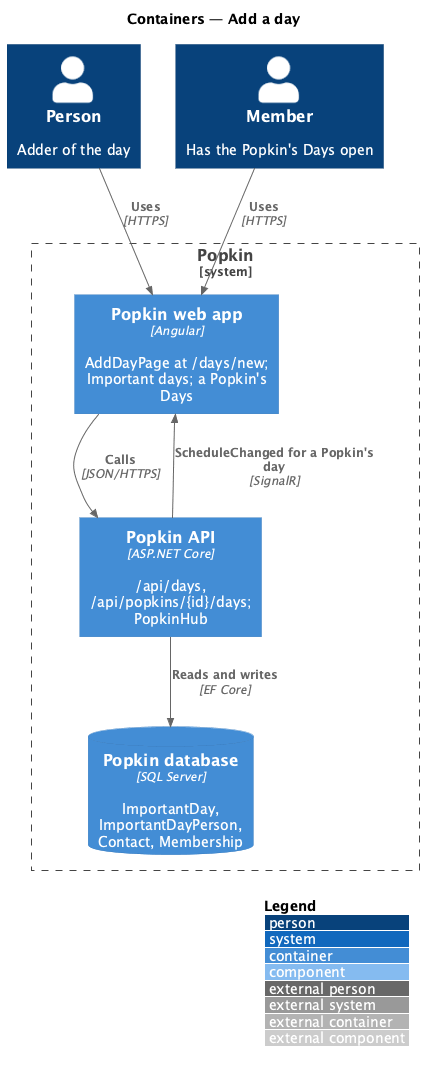

The diagram above was rendered by PlantUML. Its source (embedded in the PNG):
@startuml
!include <C4/C4_Component>
LAYOUT_WITH_LEGEND()
title Containers — Add a day

Person(person, "Person", "Adder of the day")
Person(member, "Member", "Has the Popkin's Days open")
System_Boundary(popkin, "Popkin") {
  Container(web, "Popkin web app", "Angular", "AddDayPage at /days/new; Important days; a Popkin's Days")
  Container(api, "Popkin API", "ASP.NET Core", "/api/days, /api/popkins/{id}/days; PopkinHub")
  ContainerDb(db, "Popkin database", "SQL Server", "ImportantDay, ImportantDayPerson, Contact, Membership")
}
Rel(person, web, "Uses", "HTTPS")
Rel(member, web, "Uses", "HTTPS")
Rel(web, api, "Calls", "JSON/HTTPS")
Rel(api, db, "Reads and writes", "EF Core")
Rel(api, web, "ScheduleChanged for a Popkin's day", "SignalR")
@enduml